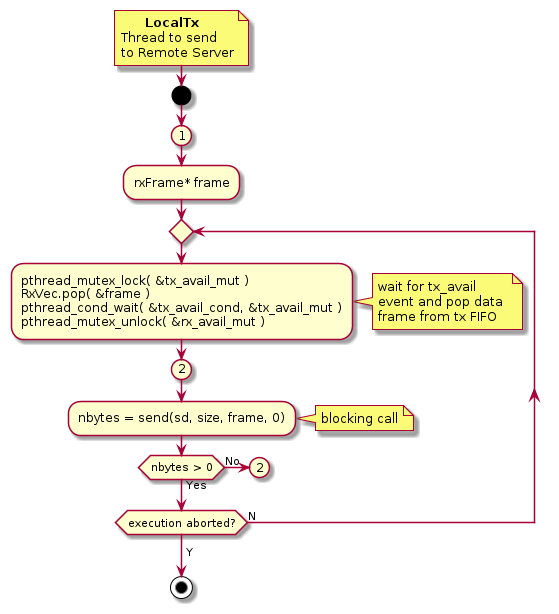

The diagram above was rendered by PlantUML. Its source (embedded in the PNG):
@startuml
'-----------------------
  note right
        <b>LocalTx</b>
  Thread to send
  to Remote Server
  end note
'-----------------------
start
(1)
	:rxFrame* frame;
    repeat
		:pthread_mutex_lock( &tx_avail_mut )
		RxVec.pop( &frame )
		pthread_cond_wait( &tx_avail_cond, &tx_avail_mut )
		pthread_mutex_unlock( &rx_avail_mut );
			''
            note right
				wait for tx_avail 
				event and pop data 
				frame from tx FIFO
            end note
			''
		(2)
		:nbytes = send(sd, size, frame, 0);
		''
		note right
			blocking call
		end note

		if (nbytes > 0) then (Yes)
		else (No)
		(2)
		detach
		endif
    repeat while(execution aborted?) is (N)
	->Y;
	stop
  
'-----------------------
@enduml